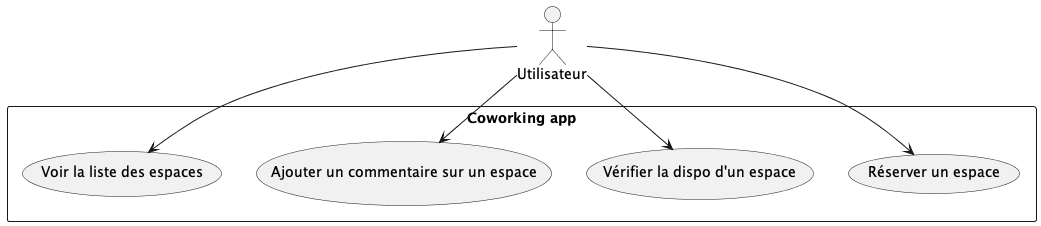

The diagram above was rendered by PlantUML. Its source (embedded in the PNG):
@startuml usecases

actor Utilisateur as U

rectangle "Coworking app" {
  usecase "Voir la liste des espaces" as UC1
  usecase "Ajouter un commentaire sur un espace" as UC2
  usecase "Vérifier la dispo d'un espace" as UC3
  usecase "Réserver un espace" as UC4
}

U --> UC1
U --> UC2
U --> UC3
U --> UC4

@enduml